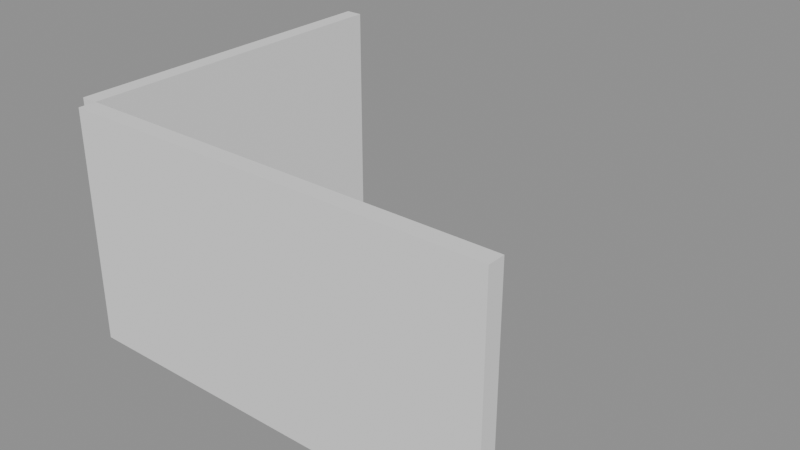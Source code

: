 # Source: p0242.blend  (saved by Blender 4.5.90; exported with 4.5.12 LTS)
import bpy
from mathutils import Matrix  # noqa: F401  (used for matrix-valued properties, if any)

bpy.ops.wm.read_factory_settings(use_empty=True)
scene = bpy.context.scene
scene.name = 'Scene'

# ---- collections
col_asset_p0242 = bpy.data.collections.new('Asset_p0242'); scene.collection.children.link(col_asset_p0242)

# ---- meshes
me_cube_001 = bpy.data.meshes.new('Cube.001')
me_cube_001.from_pydata([(-0.1, -2.0, -1.35), (-0.1, -2.0, 1.35), (-0.1, 2.0, -1.35), (-0.1, 2.0, 1.35), (0.1, -2.0, -1.35), (0.1, -2.0, 1.35), (0.1, 2.0, -1.35), (0.1, 2.0, 1.35)], [], [(0, 1, 3, 2), (2, 3, 7, 6), (6, 7, 5, 4), (4, 5, 1, 0), (2, 6, 4, 0), (7, 3, 1, 5)])
_uv = me_cube_001.uv_layers.new(name='UVMap')
_uv.uv.foreach_set('vector', [0.375, 0.0, 0.625, 0.0, 0.625, 0.25, 0.375, 0.25, 0.375, 0.25, 0.625, 0.25, 0.625, 0.5, 0.375, 0.5, 0.375, 0.5, 0.625, 0.5, 0.625, 0.75, 0.375, 0.75, 0.375, 0.75, 0.625, 0.75, 0.625, 1.0, 0.375, 1.0, 0.125, 0.5, 0.375, 0.5, 0.375, 0.75, 0.125, 0.75, 0.625, 0.5, 0.875, 0.5, 0.875, 0.75, 0.625, 0.75])
me_cube_001.update()
me_cube = bpy.data.meshes.new('Cube')
me_cube.from_pydata([(-2.5, -0.1, -1.35), (-2.5, -0.1, 1.35), (-2.5, 0.1, -1.35), (-2.5, 0.1, 1.35), (2.5, -0.1, -1.35), (2.5, -0.1, 1.35), (2.5, 0.1, -1.35), (2.5, 0.1, 1.35)], [], [(0, 1, 3, 2), (2, 3, 7, 6), (6, 7, 5, 4), (4, 5, 1, 0), (2, 6, 4, 0), (7, 3, 1, 5)])
_uv = me_cube.uv_layers.new(name='UVMap')
_uv.uv.foreach_set('vector', [0.375, 0.0, 0.625, 0.0, 0.625, 0.25, 0.375, 0.25, 0.375, 0.25, 0.625, 0.25, 0.625, 0.5, 0.375, 0.5, 0.375, 0.5, 0.625, 0.5, 0.625, 0.75, 0.375, 0.75, 0.375, 0.75, 0.625, 0.75, 0.625, 1.0, 0.375, 1.0, 0.125, 0.5, 0.375, 0.5, 0.375, 0.75, 0.125, 0.75, 0.625, 0.5, 0.875, 0.5, 0.875, 0.75, 0.625, 0.75])
me_cube.update()

# ---- objects
ob_muro_oeste = bpy.data.objects.new('Muro_Oeste', me_cube_001)
ob_muro_sur = bpy.data.objects.new('Muro_Sur', me_cube)

# ---- transforms, parenting, visibility, modifiers, constraints
ob_muro_oeste.location = (-0.1, 2.0, 1.35)
ob_muro_sur.location = (2.5, -0.1, 1.35)

# ---- collection membership
col_asset_p0242.objects.link(ob_muro_oeste)
col_asset_p0242.objects.link(ob_muro_sur)

# ---- scene / render settings (as saved in the file)
scene.frame_start = 1; scene.frame_end = 250; scene.frame_set(1)
scene.render.engine = 'BLENDER_EEVEE_NEXT'
bpy.context.view_layer.update()

# ---- added for rendering (the .blend has no active camera and no usable light): camera, sun + grey world if the file has none
cam_auto = bpy.data.cameras.new('AutoCamera')
cam_auto.lens = 50.0
cam_auto.sensor_width = 36.0
cam_auto.clip_end = 1000.0
ob_auto_camera = bpy.data.objects.new('AutoCamera', cam_auto)
scene.collection.objects.link(ob_auto_camera)
ob_auto_camera.location = (9.06996, -6.10396, 6.68597)
ob_auto_camera.rotation_euler = (1.09748, -7.21219e-08, 0.694738)
scene.camera = ob_auto_camera
light_auto_sun = bpy.data.lights.new('AutoSun', 'SUN')
light_auto_sun.energy = 3.0
light_auto_sun.angle = 0.0523599
ob_auto_sun = bpy.data.objects.new('AutoSun', light_auto_sun)
scene.collection.objects.link(ob_auto_sun)
ob_auto_sun.rotation_euler = (0.872665, 0.174533, 0.523599)
if scene.world is None:
    world_auto = bpy.data.worlds.new('AutoWorld')
    world_auto.color = (0.3, 0.3, 0.3)
    scene.world = world_auto
bpy.context.view_layer.update()
